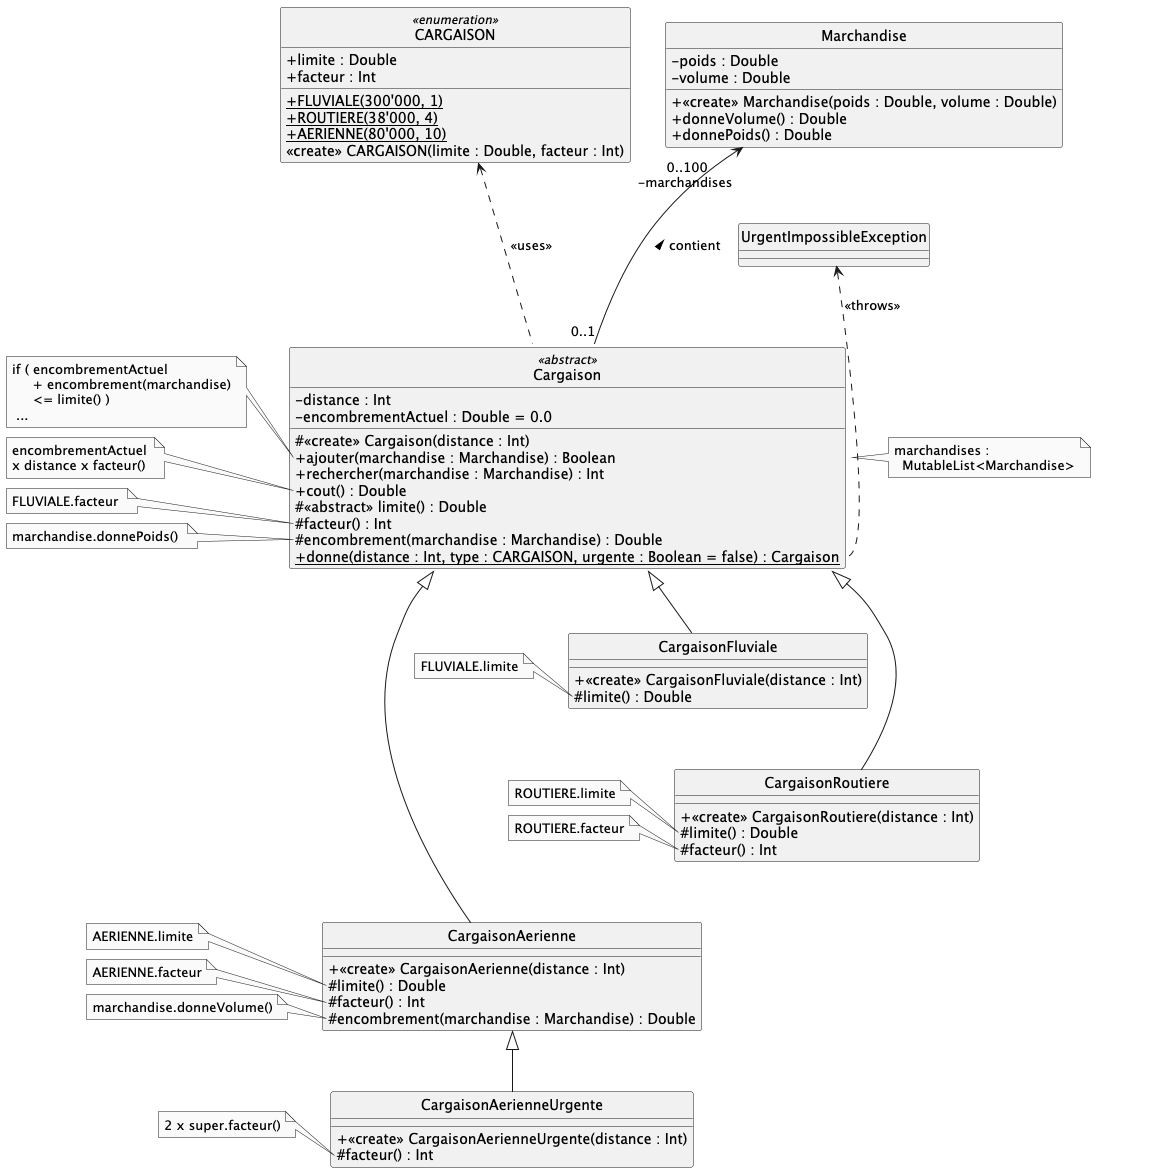

The diagram above was rendered by PlantUML. Its source (embedded in the PNG):
@startuml
hide circle
skinparam monochrome true
skinparam classAttributeIconSize 0
skinparam backgroundcolor white
skinparam groupInheritance 4


hide circle
skinparam monochrome true
skinparam classAttributeIconSize 0
skinparam backgroundcolor white
'skinparam groupInheritance 2

together {
class Marchandise {
    - poids : Double
    - volume : Double
    + <<create>> Marchandise(poids : Double, volume : Double)
    + donneVolume() : Double
    + donnePoids() : Double
}


enum CARGAISON <<enumeration>> {
    + limite : Double
    + facteur : Int
    + {static} FLUVIALE(300'000, 1)
    + {static} ROUTIERE(38'000, 4)
    + {static} AERIENNE(80'000, 10)
    <<create>> CARGAISON(limite : Double, facteur : Int)
}
}

class UrgentImpossibleException {

}


CARGAISON -left[hidden]- Marchandise
Marchandise -down[hidden]- UrgentImpossibleException 


class Cargaison <<abstract>> {
    - distance : Int
    - encombrementActuel : Double = 0.0
    # <<create>> Cargaison(distance : Int)
    + ajouter(marchandise : Marchandise) : Boolean
    + rechercher(marchandise : Marchandise) : Int
    + cout() : Double
    # <<abstract>> limite() : Double
    # facteur() : Int
    # encombrement(marchandise : Marchandise) : Double
    + {static} donne(distance : Int, type : CARGAISON, urgente : Boolean = false) : Cargaison
}


note right of Cargaison 
marchandises : 
  MutableList<Marchandise>
end note

CARGAISON <.down. Cargaison : << uses >>

UrgentImpossibleException <.down. Cargaison::donne : << throws >>

note left of Cargaison::ajouter
if ( encombrementActuel
     + encombrement(marchandise)
     <= limite() ) 
 ...
end note

note left of Cargaison::cout 
encombrementActuel
x distance x facteur() 
end note

note left of  Cargaison::facteur
FLUVIALE.facteur 
end note

note left of Cargaison::"encombrement(marchandise : Marchandise)"
 marchandise.donnePoids() 
end note


class CargaisonFluviale {
    + <<create>> CargaisonFluviale(distance : Int)
    # limite() : Double
}

class CargaisonRoutiere {
    + <<create>> CargaisonRoutiere(distance : Int)
    # limite() : Double
    # facteur() : Int
}


note left of CargaisonFluviale::limite
FLUVIALE.limite
end note

CargaisonFluviale -up-|> Cargaison

CargaisonFluviale -down[hidden]- CargaisonRoutiere

note left of CargaisonRoutiere::limite
ROUTIERE.limite
end note

note left of CargaisonRoutiere::facteur
ROUTIERE.facteur
end note

CargaisonRoutiere -up-|> Cargaison

class CargaisonAerienne {
    + <<create>> CargaisonAerienne(distance : Int)
    # limite() : Double
    # facteur() : Int
    # encombrement(marchandise : Marchandise) : Double
}

note left of CargaisonAerienne::limite
AERIENNE.limite
end note

note left of CargaisonAerienne::facteur
AERIENNE.facteur
end note

note left of CargaisonAerienne::encombrement
 marchandise.donneVolume()
end note

CargaisonAerienne -up-|> Cargaison
CargaisonAerienne -up[hidden]- CargaisonRoutiere

class CargaisonAerienneUrgente {
    + <<create>> CargaisonAerienneUrgente(distance : Int)
    # facteur() : Int
}

note left of CargaisonAerienneUrgente::facteur
2 x super.facteur()
end note

CargaisonAerienneUrgente -up-|> CargaisonAerienne


Marchandise "0..100\n-marchandises\t" <-- "0..1" Cargaison : contient <

Marchandise -[hidden]- CargaisonRoutiere

@enduml